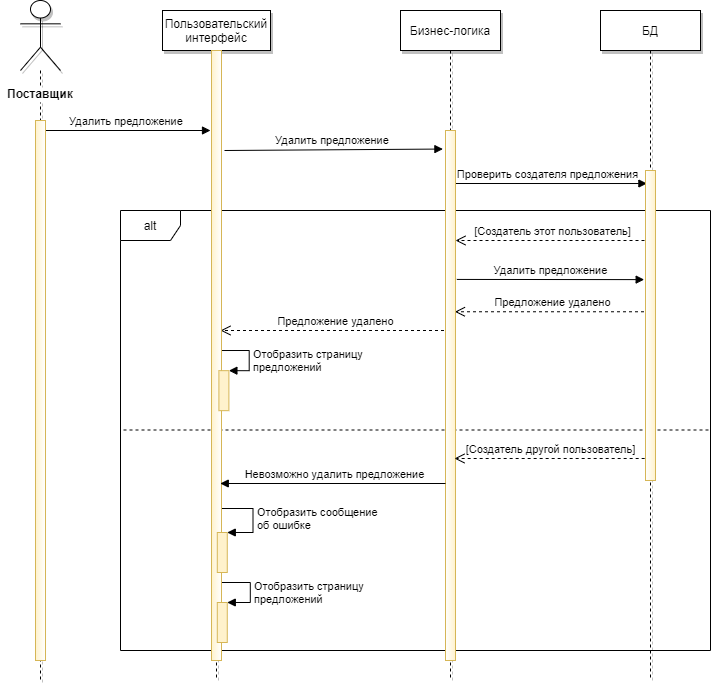

The diagram above was exported from draw.io. Its source (the exported page's mxGraphModel, read from the mxfile embedded in the PNG):
<mxGraphModel dx="1038" dy="576" grid="0" gridSize="10" guides="1" tooltips="1" connect="1" arrows="1" fold="1" page="1" pageScale="1" pageWidth="827" pageHeight="1169" math="0" shadow="0">
  <root>
    <mxCell id="GuLrd1UVSg15KQNvRbCC-0" />
    <mxCell id="GuLrd1UVSg15KQNvRbCC-1" parent="GuLrd1UVSg15KQNvRbCC-0" />
    <mxCell id="1ulVQAMKSEDeeVsq0SmR-0" value="alt" style="shape=umlFrame;whiteSpace=wrap;html=1;shadow=0;strokeColor=#000000;gradientColor=#ffffff;" vertex="1" parent="GuLrd1UVSg15KQNvRbCC-1">
      <mxGeometry x="150" y="310" width="590" height="440" as="geometry" />
    </mxCell>
    <mxCell id="gS6GB-haJ1FDtappdFjL-0" value="Предложение удалено" style="html=1;verticalAlign=bottom;endArrow=open;dashed=1;endSize=8;shadow=0;entryX=0.94;entryY=0.342;entryDx=0;entryDy=0;entryPerimeter=0;" edge="1" parent="GuLrd1UVSg15KQNvRbCC-1" source="GuLrd1UVSg15KQNvRbCC-15" target="GuLrd1UVSg15KQNvRbCC-14">
      <mxGeometry relative="1" as="geometry">
        <mxPoint x="600" y="420" as="sourcePoint" />
        <mxPoint x="520" y="420" as="targetPoint" />
      </mxGeometry>
    </mxCell>
    <mxCell id="gS6GB-haJ1FDtappdFjL-1" value="Предложение удалено" style="html=1;verticalAlign=bottom;endArrow=open;dashed=1;endSize=8;shadow=0;entryX=0.94;entryY=0.342;entryDx=0;entryDy=0;entryPerimeter=0;" edge="1" parent="GuLrd1UVSg15KQNvRbCC-1" source="GuLrd1UVSg15KQNvRbCC-13">
      <mxGeometry relative="1" as="geometry">
        <mxPoint x="445.1" y="430" as="sourcePoint" />
        <mxPoint x="250.00000000000009" y="430" as="targetPoint" />
      </mxGeometry>
    </mxCell>
    <mxCell id="GuLrd1UVSg15KQNvRbCC-3" value="" style="endArrow=none;dashed=1;html=1;" edge="1" parent="GuLrd1UVSg15KQNvRbCC-1">
      <mxGeometry width="50" height="50" relative="1" as="geometry">
        <mxPoint x="152.99999999999977" y="529.5" as="sourcePoint" />
        <mxPoint x="740" y="529.5" as="targetPoint" />
      </mxGeometry>
    </mxCell>
    <mxCell id="GuLrd1UVSg15KQNvRbCC-4" value="Проверить создателя предложения" style="html=1;verticalAlign=bottom;endArrow=block;entryX=0.14;entryY=0.042;entryDx=0;entryDy=0;entryPerimeter=0;" edge="1" parent="GuLrd1UVSg15KQNvRbCC-1" target="GuLrd1UVSg15KQNvRbCC-16">
      <mxGeometry width="80" relative="1" as="geometry">
        <mxPoint x="477" y="283" as="sourcePoint" />
        <mxPoint x="683.5999999999999" y="286.05999999999995" as="targetPoint" />
      </mxGeometry>
    </mxCell>
    <mxCell id="GuLrd1UVSg15KQNvRbCC-7" value="" style="html=1;verticalAlign=bottom;endArrow=block;exitX=1.133;exitY=0.281;exitDx=0;exitDy=0;exitPerimeter=0;entryX=-0.133;entryY=0.352;entryDx=0;entryDy=0;entryPerimeter=0;" edge="1" parent="GuLrd1UVSg15KQNvRbCC-1" target="GuLrd1UVSg15KQNvRbCC-16" source="GuLrd1UVSg15KQNvRbCC-14">
      <mxGeometry x="0.1347" y="18" width="80" relative="1" as="geometry">
        <mxPoint x="464" y="360" as="sourcePoint" />
        <mxPoint x="674" y="367" as="targetPoint" />
        <Array as="points" />
        <mxPoint as="offset" />
      </mxGeometry>
    </mxCell>
    <mxCell id="GuLrd1UVSg15KQNvRbCC-8" value="Удалить предложение" style="edgeLabel;html=1;align=center;verticalAlign=middle;resizable=0;points=[];" vertex="1" connectable="0" parent="GuLrd1UVSg15KQNvRbCC-7">
      <mxGeometry x="0.1503" y="-5" relative="1" as="geometry">
        <mxPoint x="-14.670000000000002" y="-14.389999999999999" as="offset" />
      </mxGeometry>
    </mxCell>
    <mxCell id="GuLrd1UVSg15KQNvRbCC-9" value="[Создатель этот пользователь]" style="html=1;verticalAlign=bottom;endArrow=open;dashed=1;endSize=8;" edge="1" parent="GuLrd1UVSg15KQNvRbCC-1" target="GuLrd1UVSg15KQNvRbCC-14">
      <mxGeometry relative="1" as="geometry">
        <mxPoint x="680" y="340" as="sourcePoint" />
        <mxPoint x="479" y="278" as="targetPoint" />
      </mxGeometry>
    </mxCell>
    <mxCell id="GuLrd1UVSg15KQNvRbCC-10" value="Удалить предложение&amp;nbsp;" style="html=1;verticalAlign=bottom;endArrow=block;" edge="1" parent="GuLrd1UVSg15KQNvRbCC-1">
      <mxGeometry width="80" relative="1" as="geometry">
        <mxPoint x="74" y="229.9999999999999" as="sourcePoint" />
        <mxPoint x="240" y="229.9999999999999" as="targetPoint" />
      </mxGeometry>
    </mxCell>
    <mxCell id="GuLrd1UVSg15KQNvRbCC-11" value="" style="shape=umlLifeline;participant=umlActor;perimeter=lifelinePerimeter;whiteSpace=wrap;html=1;container=1;collapsible=0;recursiveResize=0;verticalAlign=top;spacingTop=36;labelBackgroundColor=#ffffff;outlineConnect=0;size=70;gradientColor=#ffffff;gradientDirection=east;shadow=1;" vertex="1" parent="GuLrd1UVSg15KQNvRbCC-1">
      <mxGeometry x="50" y="100" width="40" height="680" as="geometry" />
    </mxCell>
    <mxCell id="GuLrd1UVSg15KQNvRbCC-12" value="" style="html=1;points=[];perimeter=orthogonalPerimeter;labelBackgroundColor=#ffffff;fillColor=#fff2cc;strokeColor=#d6b656;gradientColor=#ffffff;gradientDirection=east;" vertex="1" parent="GuLrd1UVSg15KQNvRbCC-11">
      <mxGeometry x="15" y="120" width="10" height="540" as="geometry" />
    </mxCell>
    <mxCell id="GuLrd1UVSg15KQNvRbCC-13" value="Бизнес-логика" style="shape=umlLifeline;perimeter=lifelinePerimeter;whiteSpace=wrap;html=1;container=1;collapsible=0;recursiveResize=0;outlineConnect=0;shadow=1;" vertex="1" parent="GuLrd1UVSg15KQNvRbCC-1">
      <mxGeometry x="430" y="110" width="100" height="670" as="geometry" />
    </mxCell>
    <mxCell id="GuLrd1UVSg15KQNvRbCC-14" value="" style="html=1;points=[];perimeter=orthogonalPerimeter;labelBackgroundColor=#ffffff;fillColor=#fff2cc;strokeColor=#d6b656;gradientColor=#ffffff;gradientDirection=west;" vertex="1" parent="GuLrd1UVSg15KQNvRbCC-13">
      <mxGeometry x="45" y="120" width="10" height="530" as="geometry" />
    </mxCell>
    <mxCell id="GuLrd1UVSg15KQNvRbCC-15" value="БД" style="shape=umlLifeline;perimeter=lifelinePerimeter;whiteSpace=wrap;html=1;container=1;collapsible=0;recursiveResize=0;outlineConnect=0;shadow=1;" vertex="1" parent="GuLrd1UVSg15KQNvRbCC-1">
      <mxGeometry x="630" y="110" width="100" height="670" as="geometry" />
    </mxCell>
    <mxCell id="GuLrd1UVSg15KQNvRbCC-16" value="" style="html=1;points=[];perimeter=orthogonalPerimeter;labelBackgroundColor=#ffffff;fillColor=#fff2cc;strokeColor=#d6b656;gradientColor=#ffffff;gradientDirection=west;" vertex="1" parent="GuLrd1UVSg15KQNvRbCC-15">
      <mxGeometry x="45" y="160" width="10" height="310" as="geometry" />
    </mxCell>
    <mxCell id="GuLrd1UVSg15KQNvRbCC-17" value="Поставщик" style="text;align=center;fontStyle=1;verticalAlign=middle;spacingLeft=3;spacingRight=3;strokeColor=none;rotatable=0;points=[[0,0.5],[1,0.5]];portConstraint=eastwest;labelBackgroundColor=#ffffff;" vertex="1" parent="GuLrd1UVSg15KQNvRbCC-1">
      <mxGeometry x="30" y="180" width="80" height="26" as="geometry" />
    </mxCell>
    <mxCell id="GuLrd1UVSg15KQNvRbCC-18" value="Пользовательский интерфейс" style="shape=umlLifeline;perimeter=lifelinePerimeter;whiteSpace=wrap;html=1;container=1;collapsible=0;recursiveResize=0;outlineConnect=0;strokeColor=#000000;shadow=1;" vertex="1" parent="GuLrd1UVSg15KQNvRbCC-1">
      <mxGeometry x="192" y="110" width="108" height="670" as="geometry" />
    </mxCell>
    <mxCell id="GuLrd1UVSg15KQNvRbCC-27" value="[Создатель другой пользователь]" style="html=1;verticalAlign=bottom;endArrow=open;dashed=1;endSize=8;exitX=-0.084;exitY=0.929;exitDx=0;exitDy=0;exitPerimeter=0;" edge="1" parent="GuLrd1UVSg15KQNvRbCC-18" source="GuLrd1UVSg15KQNvRbCC-16">
      <mxGeometry x="-0.0097" relative="1" as="geometry">
        <mxPoint x="478" y="448" as="sourcePoint" />
        <mxPoint x="292" y="448" as="targetPoint" />
        <mxPoint as="offset" />
      </mxGeometry>
    </mxCell>
    <mxCell id="GuLrd1UVSg15KQNvRbCC-19" value="&lt;span style=&quot;text-align: center&quot;&gt;Отобразить сообщение&lt;br&gt;об ошибке&lt;br&gt;&lt;br&gt;&lt;/span&gt;" style="edgeStyle=orthogonalEdgeStyle;html=1;align=left;spacingLeft=2;endArrow=block;rounded=0;entryX=1;entryY=0;exitX=0.131;exitY=0.734;exitDx=0;exitDy=0;exitPerimeter=0;" edge="1" parent="GuLrd1UVSg15KQNvRbCC-18" target="GuLrd1UVSg15KQNvRbCC-28">
      <mxGeometry x="0.2416" relative="1" as="geometry">
        <mxPoint x="53.77000000000024" y="499.68399999999997" as="sourcePoint" />
        <Array as="points">
          <mxPoint x="53.46000000000001" y="498" />
          <mxPoint x="90.45999999999998" y="498" />
          <mxPoint x="90.45999999999998" y="522" />
        </Array>
        <mxPoint as="offset" />
      </mxGeometry>
    </mxCell>
    <mxCell id="GuLrd1UVSg15KQNvRbCC-20" value="Отобразить страницу&lt;br&gt;предложений" style="edgeStyle=orthogonalEdgeStyle;html=1;align=left;spacingLeft=2;endArrow=block;rounded=0;entryX=1;entryY=0;shadow=0;exitX=0.907;exitY=0.65;exitDx=0;exitDy=0;exitPerimeter=0;" edge="1" parent="GuLrd1UVSg15KQNvRbCC-18" target="GuLrd1UVSg15KQNvRbCC-26">
      <mxGeometry x="0.1578" relative="1" as="geometry">
        <mxPoint x="54.76999999999994" y="340.02000000000015" as="sourcePoint" />
        <Array as="points">
          <mxPoint x="86.7" y="340.17" />
          <mxPoint x="86.7" y="360.17" />
        </Array>
        <mxPoint as="offset" />
      </mxGeometry>
    </mxCell>
    <mxCell id="GuLrd1UVSg15KQNvRbCC-23" value="" style="html=1;points=[];perimeter=orthogonalPerimeter;labelBackgroundColor=#ffffff;fillColor=#fff2cc;strokeColor=#d6b656;gradientColor=#ffffff;gradientDirection=east;" vertex="1" parent="GuLrd1UVSg15KQNvRbCC-18">
      <mxGeometry x="49" y="40" width="10" height="610" as="geometry" />
    </mxCell>
    <mxCell id="GuLrd1UVSg15KQNvRbCC-26" value="" style="html=1;points=[];perimeter=orthogonalPerimeter;shadow=0;strokeColor=#d6b656;fillColor=#fff2cc;" vertex="1" parent="GuLrd1UVSg15KQNvRbCC-18">
      <mxGeometry x="56.400000000000006" y="360.17" width="10" height="40" as="geometry" />
    </mxCell>
    <mxCell id="GuLrd1UVSg15KQNvRbCC-28" value="" style="html=1;points=[];perimeter=orthogonalPerimeter;shadow=0;strokeColor=#d6b656;fillColor=#fff2cc;" vertex="1" parent="GuLrd1UVSg15KQNvRbCC-18">
      <mxGeometry x="54.77000000000001" y="522" width="10" height="40" as="geometry" />
    </mxCell>
    <mxCell id="GuLrd1UVSg15KQNvRbCC-29" value="" style="html=1;points=[];perimeter=orthogonalPerimeter;shadow=0;strokeColor=#d6b656;fillColor=#fff2cc;" vertex="1" parent="GuLrd1UVSg15KQNvRbCC-18">
      <mxGeometry x="54.77000000000001" y="592" width="10" height="40" as="geometry" />
    </mxCell>
    <mxCell id="GuLrd1UVSg15KQNvRbCC-30" value="Невозможно удалить предложение" style="html=1;verticalAlign=bottom;endArrow=block;" edge="1" parent="GuLrd1UVSg15KQNvRbCC-18" source="GuLrd1UVSg15KQNvRbCC-14">
      <mxGeometry x="-0.0145" width="80" relative="1" as="geometry">
        <mxPoint x="271.25" y="472.57500000000005" as="sourcePoint" />
        <mxPoint x="57.77000000000001" y="473" as="targetPoint" />
        <Array as="points" />
        <mxPoint as="offset" />
      </mxGeometry>
    </mxCell>
    <mxCell id="GuLrd1UVSg15KQNvRbCC-31" value="&lt;span style=&quot;text-align: center&quot;&gt;Отобразить страницу&lt;br&gt;предложений&lt;br&gt;&lt;/span&gt;" style="edgeStyle=orthogonalEdgeStyle;html=1;align=left;spacingLeft=2;endArrow=block;rounded=0;entryX=1;entryY=0;" edge="1" parent="GuLrd1UVSg15KQNvRbCC-18" target="GuLrd1UVSg15KQNvRbCC-29">
      <mxGeometry x="0.0745" relative="1" as="geometry">
        <mxPoint x="59.45999999999984" y="572" as="sourcePoint" />
        <Array as="points">
          <mxPoint x="87.76999999999998" y="572" />
          <mxPoint x="87.76999999999998" y="592" />
        </Array>
        <mxPoint as="offset" />
      </mxGeometry>
    </mxCell>
    <mxCell id="GuLrd1UVSg15KQNvRbCC-33" value="Удалить предложение&amp;nbsp;" style="html=1;verticalAlign=bottom;endArrow=block;entryX=-0.26;entryY=0.035;entryDx=0;entryDy=0;entryPerimeter=0;" edge="1" parent="GuLrd1UVSg15KQNvRbCC-1" target="GuLrd1UVSg15KQNvRbCC-14">
      <mxGeometry width="80" relative="1" as="geometry">
        <mxPoint x="254" y="249.9999999999999" as="sourcePoint" />
        <mxPoint x="460" y="250" as="targetPoint" />
      </mxGeometry>
    </mxCell>
  </root>
</mxGraphModel>